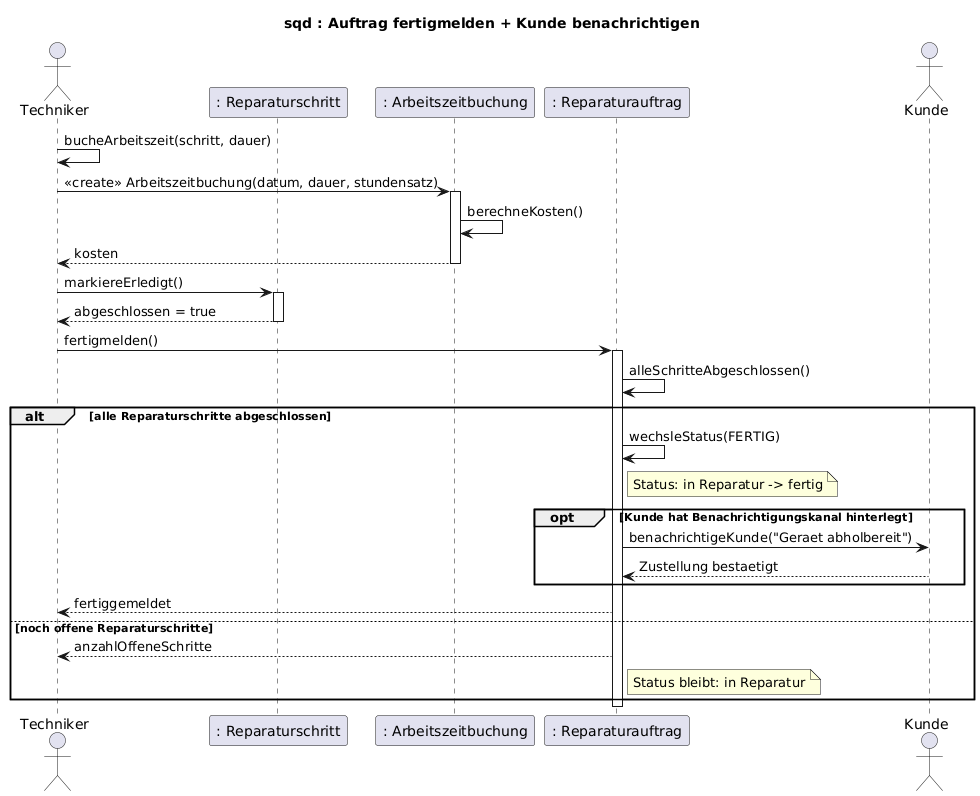

The diagram above was rendered by PlantUML. Its source (embedded in the PNG):
@startuml sqd-04-Auftrag-fertigmelden
title sqd : Auftrag fertigmelden + Kunde benachrichtigen
actor Techniker
participant ": Reparaturschritt" as Schritt
participant ": Arbeitszeitbuchung" as AZB
participant ": Reparaturauftrag" as RA
actor Kunde

Techniker -> Techniker : bucheArbeitszeit(schritt, dauer)
Techniker -> AZB : <<create>> Arbeitszeitbuchung(datum, dauer, stundensatz)
activate AZB
AZB -> AZB : berechneKosten()
AZB --> Techniker : kosten
deactivate AZB
Techniker -> Schritt : markiereErledigt()
activate Schritt
Schritt --> Techniker : abgeschlossen = true
deactivate Schritt

Techniker -> RA : fertigmelden()
activate RA
RA -> RA : alleSchritteAbgeschlossen()
alt alle Reparaturschritte abgeschlossen
    RA -> RA : wechsleStatus(FERTIG)
    note right of RA : Status: in Reparatur -> fertig
    opt Kunde hat Benachrichtigungskanal hinterlegt
        RA -> Kunde : benachrichtigeKunde("Geraet abholbereit")
        Kunde --> RA : Zustellung bestaetigt
    end
    RA --> Techniker : fertiggemeldet
else noch offene Reparaturschritte
    RA --> Techniker : anzahlOffeneSchritte
    note right of RA : Status bleibt: in Reparatur
end
deactivate RA
@enduml